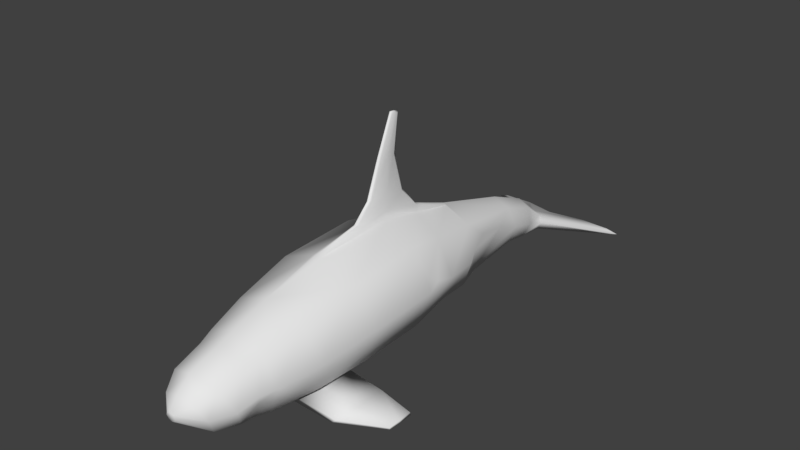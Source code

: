 # Source: orca.blend  (saved by Blender 2.79.0; exported with 4.5.12 LTS)
import bpy
from mathutils import Matrix  # noqa: F401  (used for matrix-valued properties, if any)

bpy.ops.wm.read_factory_settings(use_empty=True)
scene = bpy.context.scene
scene.name = 'Scene'

# ---- collections
col_collection_1 = bpy.data.collections.new('Collection 1'); scene.collection.children.link(col_collection_1)

# ---- world
world_world = bpy.data.worlds.new('World'); scene.world = world_world
world_world.color = (0.05088, 0.05088, 0.05088)
world_world.use_sun_shadow = False
world_world.sun_shadow_jitter_overblur = 0.0
world_world.cycles.sampling_method = 'MANUAL'

# ---- meshes
me_cylinder = bpy.data.meshes.new('Cylinder')
me_cylinder.from_pydata([(1.896e-16, -0.334, -2.768), (-1.445e-16, -0.001057, 2.633), (0.0817, -0.367, -2.76), (0.1883, -0.07046, 2.597), (0.1155, -0.4466, -2.742), (0.2542, -0.2121, 2.525), (0.0817, -0.5263, -2.724), (0.1883, -0.4056, 2.425), (-1.01e-08, -0.5593, -2.716), (-2.328e-08, -0.475, 2.39), (0.0, 0.1634, -1.921), (1.29e-16, 0.4368, -0.9913), (0.0, 1.676, -0.255), (-1.327e-16, 0.6165, 0.9129), (-1.956e-16, 0.4502, 1.558), (0.3886, 0.2935, 1.521), (0.4415, 0.4359, 0.8839), (0.4415, 0.4698, -0.003691), (0.3425, 0.2956, -0.978), (0.1926, 0.07488, -1.929), (0.5496, -0.085, 1.433), (0.6244, -6.332e-08, 0.8139), (0.6244, 0.02833, -0.003691), (0.3425, -0.3863, -0.9139), (0.2814, -0.1388, -1.948), (0.3056, -0.5276, 1.219), (0.3357, -0.5118, 0.8757), (0.4415, -0.4132, -0.003691), (0.2311, -0.4041, -1.235), (0.1926, -0.3525, -1.968), (-4.805e-08, -0.6202, 1.308), (-5.458e-08, -0.6165, 0.7149), (-5.458e-08, -0.596, -0.003691), (-4.234e-08, -0.5275, -0.9006), (0.0, -0.441, -1.975), (0.3768, -0.5983, -3.233), (0.3768, -0.5231, -3.25), (-2.256e-16, 0.3163, 1.96), (0.3195, 0.1858, 1.944), (0.4519, -0.1294, 1.906), (0.2663, -0.5168, 1.516), (-3.95e-08, -0.5751, 1.852), (0.3946, -0.5722, -3.292), (0.0, -0.5351, -3.143), (0.0, -0.568, -3.083), (-2.061e-16, 0.2531, 2.122), (0.2848, 0.1367, 2.107), (0.4028, -0.1443, 2.07), (0.2848, -0.4253, 2.034), (-3.521e-08, -0.5417, 2.019), (0.7134, -0.5922, -3.235), (0.8364, -0.5722, -3.273), (0.7134, -0.5293, -3.249), (-2.269e-16, 0.1389, 2.474), (0.2651, 0.04157, 2.425), (0.3749, -0.1935, 2.305), (0.2651, -0.4286, 2.186), (-3.277e-08, -0.526, 2.136), (0.0, -0.4791, -3.103), (0.0, -0.04558, -2.423), (0.0, -0.4982, -2.284), (0.03878, -0.1371, 2.719), (-4.385e-11, -0.1213, 2.722), (0.05484, -0.1753, 2.713), (0.03878, -0.2135, 2.706), (-4.838e-09, -0.2293, 2.703), (0.1489, -0.4319, -2.304), (0.2183, -0.2719, -2.353), (0.1489, -0.1119, -2.403), (0.03519, 0.4223, -0.9899), (0.04536, 0.6339, -0.003691), (0.04536, 0.5979, 0.9099), (0.0, 0.625, -0.4872), (0.00665, 1.26, -0.183), (0.0, 0.7084, 0.3969), (0.04838, 0.6183, -0.4866), (0.03896, 0.7165, -0.02866), (0.02304, 0.705, 0.3576), (0.0, 1.7, -0.1935), (0.0, 1.706, -0.1341), (0.01214, 1.665, -0.2326), (0.01234, 1.683, -0.1933), (0.01229, 1.684, -0.1562), (0.02709, 1.292, -0.07766), (0.01395, 1.292, 0.008567), (0.0, 1.293, 0.04746), (0.0, 1.262, -0.2117), (0.01727, 0.8397, -0.2896), (0.03306, 0.8987, -0.04776), (0.0, 0.8948, 0.2037), (0.02115, 0.8927, 0.1646), (0.0, 0.8437, -0.3185), (0.3195, -0.4446, 1.868), (0.3886, -0.4635, 1.345), (0.4415, -0.4359, 0.7439), (0.1292, -0.5731, 1.51), (0.1291, -0.5987, 1.199), (0.1291, -0.5965, 0.8622), (0.9908, -0.8018, 1.049), (1.0, -0.7981, 0.9091), (0.9994, -0.7984, 0.7573), (0.9974, -0.7722, 0.9181), (0.9881, -0.7818, 1.052), (0.9955, -0.7683, 0.7634), (0.5963, -0.7281, 0.7847), (0.597, -0.729, 1.099), (0.6456, -0.6626, 1.395), (0.6706, -0.6576, 1.117), (0.5888, -0.7185, 1.389), (0.682, -0.6439, 0.7974), (0.3541, -0.454, 1.606), (0.3857, -0.287, 1.887), (0.3645, -0.2354, 2.059), (0.5014, -0.03632, -0.8306), (0.4282, -0.3125, -0.4623), (0.308, -0.4684, -0.003691), (0.4477, 0.04258, -0.9542), (0.2559, -0.5061, 0.5401), (0.251, -0.2241, -1.7), (-2.117e-08, -0.4842, -1.438), (0.362, 0.1029, -1.209), (0.2996, 0.0001038, -1.635), (0.237, -0.2456, -1.958), (0.4019, 0.4001, -0.3934), (0.04027, 0.5281, -0.4968), (0.0, 0.5922, -0.5753), (0.04607, 0.5841, -0.5745), (0.5629, -0.003992, -0.4171), (0.5587, 0.1605, -0.06514), (0.5762, 0.07116, -0.1733)], [], [(53, 1, 3, 54), (54, 3, 5, 55), (55, 5, 7, 56), (56, 7, 9, 57), (9, 7, 64, 65), (6, 8, 44, 35), (36, 52, 51, 42), (43, 42, 35, 44), (58, 36, 42, 43), (50, 6, 35), (66, 29, 34, 60), (28, 23, 33, 119), (114, 27, 115), (115, 117, 31, 32), (107, 106, 102, 101), (67, 24, 122, 29, 66), (29, 28, 119, 34), (113, 127, 22, 27, 114), (22, 21, 94, 27), (21, 20, 93, 94), (68, 19, 24, 67), (118, 122, 24, 121), (116, 113, 23), (17, 16, 21, 22), (16, 15, 20, 21), (59, 10, 19, 68), (10, 11, 69, 18, 19), (124, 70, 17, 123), (70, 71, 16, 17), (13, 14, 15, 16, 71), (0, 2, 36, 58), (105, 104, 100, 99), (110, 111, 92), (15, 38, 39, 20), (14, 37, 38, 15), (6, 66, 60, 8), (42, 51, 50, 35), (2, 52, 36), (4, 6, 50, 51), (92, 48, 49, 41), (111, 112, 48, 92), (38, 46, 47, 39), (37, 45, 46, 38), (2, 4, 51, 52), (0, 59, 68, 2), (2, 68, 67, 4), (4, 67, 66, 6), (48, 56, 57, 49), (112, 55, 56, 48), (46, 54, 55, 47), (45, 53, 54, 46), (61, 62, 65, 64, 63), (5, 3, 61, 63), (3, 1, 62, 61), (7, 5, 63, 64), (126, 125, 72, 75), (13, 71, 77, 74), (85, 84, 82, 79), (83, 73, 80, 81), (71, 70, 76, 77), (124, 69, 126), (78, 79, 82, 81), (12, 78, 81, 80), (73, 86, 12, 80), (84, 83, 81, 82), (90, 88, 83, 84), (87, 91, 86, 73), (88, 87, 73, 83), (89, 90, 84, 85), (74, 77, 90, 89), (76, 75, 87, 88), (75, 72, 91, 87), (77, 76, 88, 90), (40, 25, 93, 110), (25, 26, 94, 93), (96, 95, 41, 30), (97, 96, 30, 31), (97, 31, 117), (95, 40, 92, 41), (103, 101, 99, 100), (101, 102, 98, 99), (106, 108, 98, 102), (108, 105, 99, 98), (109, 107, 101, 103), (104, 109, 103, 100), (97, 26, 109, 104), (26, 25, 107, 109), (95, 96, 105, 108), (40, 95, 108, 106), (96, 97, 104, 105), (25, 40, 106, 107), (47, 55, 112), (39, 47, 112, 111), (20, 39, 111, 110, 93), (92, 40, 110), (129, 22, 127), (23, 113, 114), (23, 114, 115, 32, 33), (26, 97, 117, 94), (27, 94, 117, 115), (18, 116, 120), (121, 24, 19), (19, 18, 120), (23, 28, 118, 121, 120, 116), (120, 121, 19), (28, 29, 122, 118), (18, 123, 128, 129, 127), (70, 124, 126, 75, 76), (69, 11, 125, 126), (69, 124, 123, 18), (123, 17, 128), (128, 17, 22), (116, 18, 127, 113), (129, 128, 22)])
me_cylinder.polygons.foreach_set('use_smooth', [True] * 114)
_uv = me_cylinder.uv_layers.new(name='UVMap')
_uv.uv.foreach_set('vector', [0.1086, 0.916, 0.1066, 0.9176, 0.1052, 0.9158, 0.1063, 0.9139, 0.1063, 0.9139, 0.1052, 0.9158, 0.1037, 0.9146, 0.104, 0.9125, 0.5181, 0.8812, 0.5177, 0.8834, 0.5158, 0.8831, 0.5153, 0.8806, 0.5153, 0.8806, 0.5158, 0.8831, 0.5137, 0.8839, 0.5122, 0.8811, 0.5137, 0.8839, 0.5158, 0.8831, 0.5177, 0.8865, 0.5173, 0.8868, 0.0994, 0.8558, 0.09837, 0.8558, 0.09837, 0.8558, 0.09889, 0.8558, 0.1019, 0.8553, 0.1014, 0.8555, 0.1004, 0.8558, 0.1004, 0.8556, 0.1004, 0.8555, 0.1004, 0.8556, 0.09889, 0.8558, 0.09837, 0.8558, 0.1024, 0.8551, 0.1019, 0.8553, 0.1004, 0.8556, 0.1004, 0.8555, 0.0994, 0.8558, 0.0994, 0.8558, 0.09889, 0.8558, 0.09997, 0.8603, 0.1005, 0.8648, 0.0982, 0.8646, 0.09828, 0.8602, 0.5174, 0.8129, 0.5174, 0.8134, 0.5171, 0.8134, 0.5172, 0.8129, 0.1781, 0.8201, 0.1781, 0.8252, 0.1754, 0.8251, 0.5172, 0.8141, 0.5172, 0.8147, 0.517, 0.8147, 0.517, 0.8141, 0.09941, 0.9027, 0.1, 0.9078, 0.1, 0.9078, 0.09941, 0.9027, 0.1017, 0.8602, 0.1029, 0.8646, 0.1017, 0.8647, 0.1005, 0.8648, 0.09997, 0.8603, 0.08303, 0.8668, 0.08305, 0.8662, 0.08337, 0.8662, 0.08325, 0.8668, 0.1047, 0.8826, 0.1049, 0.8852, 0.1051, 0.8878, 0.09995, 0.8877, 0.1, 0.8826, 0.1051, 0.8878, 0.1052, 0.8964, 0.09998, 0.896, 0.09995, 0.8877, 0.1052, 0.8964, 0.1046, 0.9031, 0.1001, 0.9026, 0.09998, 0.896, 0.1033, 0.8598, 0.104, 0.8644, 0.1029, 0.8646, 0.1017, 0.8602, 0.0633, 0.8678, 0.06334, 0.8683, 0.08281, 0.8668, 0.0827, 0.8665, 0.519, 0.8139, 0.5189, 0.8143, 0.5188, 0.8139, 0.1103, 0.8876, 0.1103, 0.8971, 0.1052, 0.8964, 0.1068, 0.8877, 0.1103, 0.8971, 0.1091, 0.9041, 0.1046, 0.9031, 0.1052, 0.8964, 0.1049, 0.8592, 0.1073, 0.8633, 0.1052, 0.8642, 0.1033, 0.8598, 0.1073, 0.8633, 0.1126, 0.8755, 0.1105, 0.8761, 0.1084, 0.8767, 0.1052, 0.8642, 0.1195, 0.8583, 0.1208, 0.8639, 0.1181, 0.8641, 0.1171, 0.8587, 0.113, 0.8873, 0.1129, 0.8975, 0.1103, 0.8971, 0.1103, 0.8876, 0.1156, 0.8979, 0.1137, 0.9056, 0.1091, 0.9041, 0.1103, 0.8971, 0.1129, 0.8975, 0.1024, 0.8551, 0.1014, 0.8555, 0.1019, 0.8553, 0.1024, 0.8551, 0.09599, 0.9029, 0.09529, 0.8967, 0.09529, 0.8967, 0.09599, 0.9029, 0.4989, 0.9055, 0.501, 0.9083, 0.4992, 0.9084, 0.1091, 0.9041, 0.1081, 0.9089, 0.1044, 0.9083, 0.1046, 0.9031, 0.1137, 0.9056, 0.1119, 0.9103, 0.1081, 0.9089, 0.1091, 0.9041, 0.0994, 0.8558, 0.09997, 0.8603, 0.09828, 0.8602, 0.09837, 0.8558, 0.1004, 0.8556, 0.1004, 0.8558, 0.0994, 0.8558, 0.09889, 0.8558, 0.1014, 0.8555, 0.1014, 0.8555, 0.1019, 0.8553, 0.1004, 0.8558, 0.0994, 0.8558, 0.0994, 0.8558, 0.1004, 0.8558, 0.5148, 0.8771, 0.5151, 0.879, 0.5117, 0.8799, 0.511, 0.878, 0.5167, 0.8771, 0.5168, 0.8789, 0.5151, 0.879, 0.5148, 0.8771, 0.1081, 0.9089, 0.1076, 0.9107, 0.1044, 0.9101, 0.1044, 0.9083, 0.1119, 0.9103, 0.1109, 0.9121, 0.1076, 0.9107, 0.1081, 0.9089, 0.1014, 0.8555, 0.1004, 0.8558, 0.1004, 0.8558, 0.1014, 0.8555, 0.1024, 0.8551, 0.1049, 0.8592, 0.1033, 0.8598, 0.1014, 0.8555, 0.1014, 0.8555, 0.1033, 0.8598, 0.1017, 0.8602, 0.1004, 0.8558, 0.1004, 0.8558, 0.1017, 0.8602, 0.09997, 0.8603, 0.0994, 0.8558, 0.5151, 0.879, 0.5153, 0.8806, 0.5122, 0.8811, 0.5117, 0.8799, 0.5168, 0.8789, 0.5167, 0.8809, 0.5153, 0.8806, 0.5151, 0.879, 0.1076, 0.9107, 0.1063, 0.9139, 0.104, 0.9125, 0.1044, 0.9101, 0.1109, 0.9121, 0.1086, 0.916, 0.1063, 0.9139, 0.1076, 0.9107, 0.5186, 0.8867, 0.5189, 0.8871, 0.5173, 0.8868, 0.5177, 0.8865, 0.5181, 0.8865, 0.1037, 0.9146, 0.1052, 0.9158, 0.1045, 0.9179, 0.1041, 0.9177, 0.1052, 0.9158, 0.1066, 0.9176, 0.1049, 0.9183, 0.1045, 0.9179, 0.5158, 0.8831, 0.5177, 0.8834, 0.5181, 0.8865, 0.5177, 0.8865, 0.1183, 0.8527, 0.1204, 0.8521, 0.1204, 0.8521, 0.1183, 0.8527, 0.1156, 0.8979, 0.1129, 0.8975, 0.1129, 0.8975, 0.1156, 0.8979, 0.1156, 0.8979, 0.1129, 0.8975, 0.1129, 0.8975, 0.1156, 0.8979, 0.113, 0.8873, 0.1105, 0.8761, 0.1105, 0.8761, 0.113, 0.8873, 0.1129, 0.8975, 0.113, 0.8873, 0.113, 0.8873, 0.1129, 0.8975, 0.5258, 0.8973, 0.5245, 0.8917, 0.5245, 0.8917, 0.1157, 0.8871, 0.1156, 0.8979, 0.1129, 0.8975, 0.113, 0.8873, 0.1126, 0.8755, 0.1157, 0.8871, 0.113, 0.8873, 0.1105, 0.8761, 0.1105, 0.8761, 0.1126, 0.8755, 0.1126, 0.8755, 0.1105, 0.8761, 0.1129, 0.8975, 0.113, 0.8873, 0.113, 0.8873, 0.1129, 0.8975, 0.1129, 0.8975, 0.113, 0.8873, 0.113, 0.8873, 0.1129, 0.8975, 0.1105, 0.8761, 0.1126, 0.8755, 0.1126, 0.8755, 0.1105, 0.8761, 0.113, 0.8873, 0.1105, 0.8761, 0.1105, 0.8761, 0.113, 0.8873, 0.1156, 0.8979, 0.1129, 0.8975, 0.1129, 0.8975, 0.1156, 0.8979, 0.1156, 0.8979, 0.1129, 0.8975, 0.1129, 0.8975, 0.1156, 0.8979, 0.113, 0.8873, 0.1105, 0.8761, 0.1105, 0.8761, 0.113, 0.8873, 0.1105, 0.8761, 0.1126, 0.8755, 0.1126, 0.8755, 0.1105, 0.8761, 0.1129, 0.8975, 0.113, 0.8873, 0.113, 0.8873, 0.1129, 0.8975, 0.1, 0.9078, 0.09941, 0.9027, 0.1001, 0.9026, 0.1004, 0.9055, 0.09941, 0.9027, 0.0993, 0.8967, 0.09998, 0.896, 0.1001, 0.9026, 0.5804, 0.856, 0.5818, 0.8615, 0.5813, 0.8624, 0.5797, 0.8561, 0.5797, 0.8498, 0.5804, 0.856, 0.5797, 0.8561, 0.5789, 0.8491, 0.4781, 0.8655, 0.4773, 0.8648, 0.4801, 0.8647, 0.5115, 0.8772, 0.5141, 0.8766, 0.5148, 0.8771, 0.511, 0.878, 0.0993, 0.8967, 0.09941, 0.9027, 0.09599, 0.9029, 0.09529, 0.8967, 0.09941, 0.9027, 0.1, 0.9078, 0.09743, 0.9084, 0.09599, 0.9029, 0.1, 0.9078, 0.09743, 0.9084, 0.09743, 0.9084, 0.1, 0.9078, 0.09743, 0.9084, 0.09599, 0.9029, 0.09599, 0.9029, 0.09743, 0.9084, 0.0993, 0.8967, 0.09941, 0.9027, 0.09941, 0.9027, 0.0993, 0.8967, 0.09529, 0.8967, 0.0993, 0.8967, 0.0993, 0.8967, 0.09529, 0.8967, 0.09529, 0.8967, 0.0993, 0.8967, 0.0993, 0.8967, 0.09529, 0.8967, 0.0993, 0.8967, 0.09941, 0.9027, 0.09941, 0.9027, 0.0993, 0.8967, 0.09743, 0.9084, 0.09599, 0.9029, 0.09599, 0.9029, 0.09743, 0.9084, 0.1, 0.9078, 0.09743, 0.9084, 0.09743, 0.9084, 0.1, 0.9078, 0.09599, 0.9029, 0.09529, 0.8967, 0.09529, 0.8967, 0.09599, 0.9029, 0.09941, 0.9027, 0.1, 0.9078, 0.1, 0.9078, 0.09941, 0.9027, 0.09654, 0.9023, 0.09483, 0.9043, 0.09489, 0.9023, 0.09663, 0.9004, 0.09654, 0.9023, 0.09489, 0.9023, 0.09478, 0.9005, 0.1046, 0.9031, 0.1044, 0.9083, 0.1026, 0.9083, 0.1004, 0.9055, 0.1001, 0.9026, 0.4992, 0.9084, 0.4984, 0.9078, 0.4989, 0.9055, 0.1142, 0.8607, 0.1129, 0.8643, 0.1127, 0.8617, 0.5177, 0.8134, 0.5177, 0.8138, 0.5174, 0.8138, 0.5208, 0.8122, 0.5208, 0.8126, 0.5206, 0.813, 0.5204, 0.813, 0.5205, 0.8122, 0.1384, 0.8967, 0.1344, 0.8967, 0.1363, 0.896, 0.139, 0.896, 0.1468, 0.833, 0.1469, 0.8413, 0.1441, 0.8413, 0.1441, 0.8329, 0.1084, 0.8767, 0.1063, 0.877, 0.1052, 0.8707, 0.0827, 0.8665, 0.08281, 0.8668, 0.0827, 0.8668, 0.1052, 0.8642, 0.1084, 0.8767, 0.1052, 0.8707, 0.5208, 0.8122, 0.5208, 0.8118, 0.5058, 0.8128, 0.5177, 0.8127, 0.5178, 0.8129, 0.5179, 0.8133, 0.1052, 0.8707, 0.104, 0.8677, 0.104, 0.8644, 0.04389, 0.8691, 0.04387, 0.8697, 0.06334, 0.8683, 0.0633, 0.8678, 0.5302, 0.9001, 0.5312, 0.9056, 0.5297, 0.9066, 0.5282, 0.9076, 0.5268, 0.9086, 0.113, 0.8873, 0.1117, 0.8817, 0.1105, 0.8761, 0.1105, 0.8761, 0.113, 0.8873, 0.5324, 0.8996, 0.5345, 0.899, 0.5345, 0.899, 0.5324, 0.8996, 0.5324, 0.8996, 0.5336, 0.9052, 0.5312, 0.9056, 0.5302, 0.9001, 0.1171, 0.8587, 0.1164, 0.8642, 0.1157, 0.8597, 0.1157, 0.8597, 0.1164, 0.8642, 0.1146, 0.8643, 0.1141, 0.8536, 0.1162, 0.8533, 0.1127, 0.8617, 0.1125, 0.8591, 0.1142, 0.8607, 0.1157, 0.8597, 0.1146, 0.8643])
me_cylinder.use_remesh_preserve_volume = False
me_cylinder.use_remesh_preserve_attributes = False
me_cylinder.use_mirror_vertex_groups = False
me_cylinder.update()

# ---- objects
ob_empty = bpy.data.objects.new('Empty', None)
ob_orca = bpy.data.objects.new('orca', me_cylinder)

# ---- transforms, parenting, visibility, modifiers, constraints
ob_empty.location = (-3.365e-16, 0.4528, -1.515)
ob_empty.rotation_euler = (1.571, -5.886e-08, 1.571)
ob_empty.scale = (7.304, 7.304, 7.304)
ob_empty.empty_display_type = 'IMAGE'
ob_empty.empty_image_offset = (-0.5, 0.0)
ob_empty.color = (1.0, 1.0, 1.0, 0.6283)
ob_empty.hide_select = True
ob_empty.lineart.crease_threshold = 0.0
ob_orca.location = (0.0, 0.0, 0.0)
ob_orca.rotation_euler = (1.571, 2.22e-16, 2.22e-16)
ob_orca.show_in_front = True
ob_orca.lineart.crease_threshold = 0.0
_m = ob_orca.modifiers.new('Mirror', 'MIRROR')
_m.use_clip = True

# ---- collection membership
col_collection_1.objects.link(ob_empty)
col_collection_1.objects.link(ob_orca)

# ---- scene / render settings (as saved in the file)
scene.frame_start = 1; scene.frame_end = 250; scene.frame_set(1)
scene.render.engine = 'BLENDER_EEVEE_NEXT'
scene.render.resolution_percentage = 50
scene.render.dither_intensity = 0.0
scene.cycles.use_denoising = False
scene.cycles.samples = 128
scene.cycles.sampling_pattern = 'TABULATED_SOBOL'
scene.cycles.use_adaptive_sampling = False
scene.cycles.use_light_tree = False
scene.cycles.blur_glossy = 0.0
scene.cycles.sample_clamp_indirect = 0.0
scene.view_settings.view_transform = 'Standard'
bpy.context.view_layer.update()

# ---- added for rendering (the .blend has no active camera and no usable light): camera, sun
cam_auto = bpy.data.cameras.new('AutoCamera')
cam_auto.lens = 50.0
cam_auto.sensor_width = 36.0
cam_auto.clip_end = 1000.0
ob_auto_camera = bpy.data.objects.new('AutoCamera', cam_auto)
scene.collection.objects.link(ob_auto_camera)
ob_auto_camera.location = (6.30655, -7.283, 5.49755)
ob_auto_camera.rotation_euler = (1.09748, -7.21219e-08, 0.694738)
scene.camera = ob_auto_camera
light_auto_sun = bpy.data.lights.new('AutoSun', 'SUN')
light_auto_sun.energy = 3.0
light_auto_sun.angle = 0.0523599
ob_auto_sun = bpy.data.objects.new('AutoSun', light_auto_sun)
scene.collection.objects.link(ob_auto_sun)
ob_auto_sun.rotation_euler = (0.872665, 0.174533, 0.523599)
bpy.context.view_layer.update()
